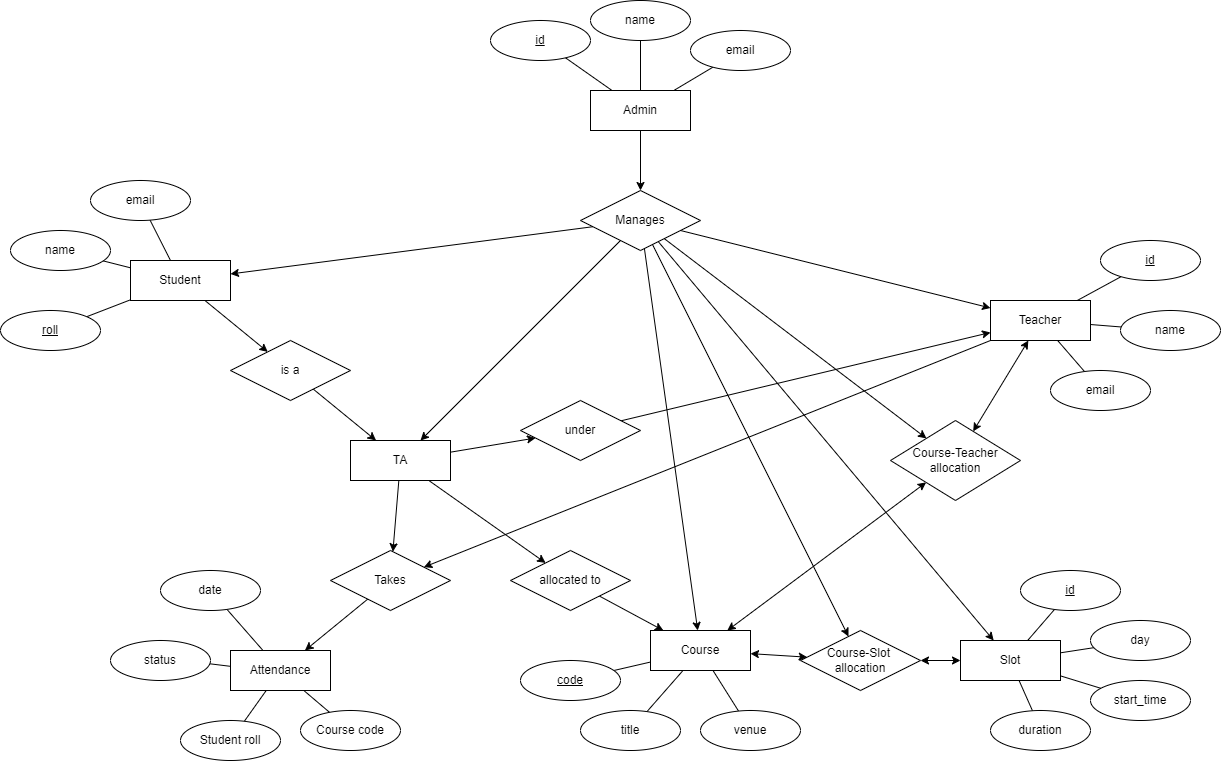

The diagram above was exported from draw.io. Its source (the exported page's mxGraphModel, read from the mxfile embedded in the PNG):
<mxGraphModel dx="2876" dy="968" grid="1" gridSize="10" guides="1" tooltips="1" connect="1" arrows="1" fold="1" page="1" pageScale="1" pageWidth="827" pageHeight="1169" math="0" shadow="0">
  <root>
    <mxCell id="0" />
    <mxCell id="1" parent="0" />
    <mxCell id="gMCqn0ZKCh5q-1O-5gf9-12" style="edgeStyle=none;rounded=0;orthogonalLoop=1;jettySize=auto;html=1;endArrow=none;endFill=0;" parent="1" source="gMCqn0ZKCh5q-1O-5gf9-14" target="gMCqn0ZKCh5q-1O-5gf9-16" edge="1">
      <mxGeometry relative="1" as="geometry" />
    </mxCell>
    <mxCell id="gMCqn0ZKCh5q-1O-5gf9-13" style="edgeStyle=none;rounded=0;orthogonalLoop=1;jettySize=auto;html=1;endArrow=none;endFill=0;" parent="1" source="gMCqn0ZKCh5q-1O-5gf9-14" target="gMCqn0ZKCh5q-1O-5gf9-15" edge="1">
      <mxGeometry relative="1" as="geometry" />
    </mxCell>
    <mxCell id="xcv5vccEbGae1h9HTZoA-3" style="edgeStyle=none;rounded=0;orthogonalLoop=1;jettySize=auto;html=1;" edge="1" parent="1" source="gMCqn0ZKCh5q-1O-5gf9-14" target="xcv5vccEbGae1h9HTZoA-2">
      <mxGeometry relative="1" as="geometry" />
    </mxCell>
    <mxCell id="gMCqn0ZKCh5q-1O-5gf9-14" value="Student" style="whiteSpace=wrap;html=1;align=center;" parent="1" vertex="1">
      <mxGeometry x="-430" y="580" width="100" height="40" as="geometry" />
    </mxCell>
    <mxCell id="gMCqn0ZKCh5q-1O-5gf9-15" value="name" style="ellipse;whiteSpace=wrap;html=1;align=center;" parent="1" vertex="1">
      <mxGeometry x="-550" y="550" width="100" height="40" as="geometry" />
    </mxCell>
    <mxCell id="gMCqn0ZKCh5q-1O-5gf9-16" value="roll" style="ellipse;whiteSpace=wrap;html=1;align=center;fontStyle=4;" parent="1" vertex="1">
      <mxGeometry x="-560" y="630" width="100" height="40" as="geometry" />
    </mxCell>
    <mxCell id="gMCqn0ZKCh5q-1O-5gf9-17" style="edgeStyle=none;rounded=0;orthogonalLoop=1;jettySize=auto;html=1;endArrow=none;endFill=0;" parent="1" source="gMCqn0ZKCh5q-1O-5gf9-19" target="gMCqn0ZKCh5q-1O-5gf9-21" edge="1">
      <mxGeometry relative="1" as="geometry" />
    </mxCell>
    <mxCell id="gMCqn0ZKCh5q-1O-5gf9-18" style="edgeStyle=none;rounded=0;orthogonalLoop=1;jettySize=auto;html=1;endArrow=none;endFill=0;" parent="1" source="gMCqn0ZKCh5q-1O-5gf9-19" target="gMCqn0ZKCh5q-1O-5gf9-20" edge="1">
      <mxGeometry relative="1" as="geometry" />
    </mxCell>
    <mxCell id="xcv5vccEbGae1h9HTZoA-26" style="edgeStyle=none;rounded=0;orthogonalLoop=1;jettySize=auto;html=1;" edge="1" parent="1" source="gMCqn0ZKCh5q-1O-5gf9-19" target="hQcjmEB77UAn-aPjZXiU-1">
      <mxGeometry relative="1" as="geometry" />
    </mxCell>
    <mxCell id="gMCqn0ZKCh5q-1O-5gf9-19" value="Admin" style="whiteSpace=wrap;html=1;align=center;" parent="1" vertex="1">
      <mxGeometry x="30" y="410" width="100" height="40" as="geometry" />
    </mxCell>
    <mxCell id="gMCqn0ZKCh5q-1O-5gf9-20" value="name" style="ellipse;whiteSpace=wrap;html=1;align=center;" parent="1" vertex="1">
      <mxGeometry x="30" y="320" width="100" height="40" as="geometry" />
    </mxCell>
    <mxCell id="gMCqn0ZKCh5q-1O-5gf9-21" value="id" style="ellipse;whiteSpace=wrap;html=1;align=center;fontStyle=4;" parent="1" vertex="1">
      <mxGeometry x="-70" y="340" width="100" height="40" as="geometry" />
    </mxCell>
    <mxCell id="gMCqn0ZKCh5q-1O-5gf9-24" style="edgeStyle=none;rounded=0;orthogonalLoop=1;jettySize=auto;html=1;endArrow=none;endFill=0;" parent="1" source="gMCqn0ZKCh5q-1O-5gf9-26" target="gMCqn0ZKCh5q-1O-5gf9-27" edge="1">
      <mxGeometry relative="1" as="geometry" />
    </mxCell>
    <mxCell id="gMCqn0ZKCh5q-1O-5gf9-25" style="edgeStyle=none;rounded=0;orthogonalLoop=1;jettySize=auto;html=1;endArrow=none;endFill=0;" parent="1" source="gMCqn0ZKCh5q-1O-5gf9-26" target="gMCqn0ZKCh5q-1O-5gf9-28" edge="1">
      <mxGeometry relative="1" as="geometry" />
    </mxCell>
    <mxCell id="xcv5vccEbGae1h9HTZoA-22" style="edgeStyle=none;rounded=0;orthogonalLoop=1;jettySize=auto;html=1;" edge="1" parent="1" source="gMCqn0ZKCh5q-1O-5gf9-26" target="xcv5vccEbGae1h9HTZoA-20">
      <mxGeometry relative="1" as="geometry" />
    </mxCell>
    <mxCell id="gMCqn0ZKCh5q-1O-5gf9-26" value="Teacher" style="whiteSpace=wrap;html=1;align=center;" parent="1" vertex="1">
      <mxGeometry x="430" y="620" width="100" height="40" as="geometry" />
    </mxCell>
    <mxCell id="gMCqn0ZKCh5q-1O-5gf9-27" value="&lt;u&gt;id&lt;/u&gt;" style="ellipse;whiteSpace=wrap;html=1;align=center;" parent="1" vertex="1">
      <mxGeometry x="540" y="560" width="100" height="40" as="geometry" />
    </mxCell>
    <mxCell id="gMCqn0ZKCh5q-1O-5gf9-28" value="name" style="ellipse;whiteSpace=wrap;html=1;align=center;" parent="1" vertex="1">
      <mxGeometry x="560" y="630" width="100" height="40" as="geometry" />
    </mxCell>
    <mxCell id="gMCqn0ZKCh5q-1O-5gf9-33" style="edgeStyle=none;rounded=0;orthogonalLoop=1;jettySize=auto;html=1;endArrow=classic;endFill=1;startArrow=classic;startFill=1;" parent="1" source="gMCqn0ZKCh5q-1O-5gf9-34" target="gMCqn0ZKCh5q-1O-5gf9-35" edge="1">
      <mxGeometry relative="1" as="geometry" />
    </mxCell>
    <mxCell id="gMCqn0ZKCh5q-1O-5gf9-34" value="Course-Slot&amp;nbsp;&lt;div&gt;allocation&lt;/div&gt;" style="shape=rhombus;perimeter=rhombusPerimeter;whiteSpace=wrap;html=1;align=center;" parent="1" vertex="1">
      <mxGeometry x="240" y="950" width="120" height="60" as="geometry" />
    </mxCell>
    <mxCell id="gMCqn0ZKCh5q-1O-5gf9-35" value="Slot" style="whiteSpace=wrap;html=1;align=center;" parent="1" vertex="1">
      <mxGeometry x="400" y="960" width="100" height="40" as="geometry" />
    </mxCell>
    <mxCell id="gMCqn0ZKCh5q-1O-5gf9-36" style="edgeStyle=none;rounded=0;orthogonalLoop=1;jettySize=auto;html=1;endArrow=none;endFill=0;" parent="1" source="gMCqn0ZKCh5q-1O-5gf9-37" target="gMCqn0ZKCh5q-1O-5gf9-35" edge="1">
      <mxGeometry relative="1" as="geometry" />
    </mxCell>
    <mxCell id="gMCqn0ZKCh5q-1O-5gf9-37" value="day" style="ellipse;whiteSpace=wrap;html=1;align=center;" parent="1" vertex="1">
      <mxGeometry x="530" y="940" width="100" height="40" as="geometry" />
    </mxCell>
    <mxCell id="gMCqn0ZKCh5q-1O-5gf9-38" style="edgeStyle=none;rounded=0;orthogonalLoop=1;jettySize=auto;html=1;endArrow=none;endFill=0;" parent="1" source="gMCqn0ZKCh5q-1O-5gf9-39" target="gMCqn0ZKCh5q-1O-5gf9-35" edge="1">
      <mxGeometry relative="1" as="geometry" />
    </mxCell>
    <mxCell id="gMCqn0ZKCh5q-1O-5gf9-39" value="start_time" style="ellipse;whiteSpace=wrap;html=1;align=center;" parent="1" vertex="1">
      <mxGeometry x="530" y="1000" width="100" height="40" as="geometry" />
    </mxCell>
    <mxCell id="gMCqn0ZKCh5q-1O-5gf9-40" style="edgeStyle=none;rounded=0;orthogonalLoop=1;jettySize=auto;html=1;endArrow=none;endFill=0;" parent="1" source="gMCqn0ZKCh5q-1O-5gf9-41" target="gMCqn0ZKCh5q-1O-5gf9-35" edge="1">
      <mxGeometry relative="1" as="geometry" />
    </mxCell>
    <mxCell id="gMCqn0ZKCh5q-1O-5gf9-41" value="id" style="ellipse;whiteSpace=wrap;html=1;align=center;fontStyle=4;" parent="1" vertex="1">
      <mxGeometry x="460" y="890" width="100" height="40" as="geometry" />
    </mxCell>
    <mxCell id="gMCqn0ZKCh5q-1O-5gf9-42" style="edgeStyle=none;rounded=0;orthogonalLoop=1;jettySize=auto;html=1;endArrow=none;endFill=0;" parent="1" source="gMCqn0ZKCh5q-1O-5gf9-43" target="gMCqn0ZKCh5q-1O-5gf9-35" edge="1">
      <mxGeometry relative="1" as="geometry" />
    </mxCell>
    <mxCell id="gMCqn0ZKCh5q-1O-5gf9-43" value="duration" style="ellipse;whiteSpace=wrap;html=1;align=center;" parent="1" vertex="1">
      <mxGeometry x="430" y="1030" width="100" height="40" as="geometry" />
    </mxCell>
    <mxCell id="gMCqn0ZKCh5q-1O-5gf9-44" style="edgeStyle=none;rounded=0;orthogonalLoop=1;jettySize=auto;html=1;endArrow=classic;endFill=1;startArrow=classic;startFill=1;" parent="1" source="gMCqn0ZKCh5q-1O-5gf9-46" target="gMCqn0ZKCh5q-1O-5gf9-34" edge="1">
      <mxGeometry relative="1" as="geometry" />
    </mxCell>
    <mxCell id="gMCqn0ZKCh5q-1O-5gf9-45" style="edgeStyle=none;rounded=0;orthogonalLoop=1;jettySize=auto;html=1;endArrow=classic;endFill=1;startArrow=classic;startFill=1;" parent="1" source="gMCqn0ZKCh5q-1O-5gf9-46" target="gMCqn0ZKCh5q-1O-5gf9-58" edge="1">
      <mxGeometry relative="1" as="geometry" />
    </mxCell>
    <mxCell id="gMCqn0ZKCh5q-1O-5gf9-46" value="Course" style="whiteSpace=wrap;html=1;align=center;" parent="1" vertex="1">
      <mxGeometry x="90" y="950" width="100" height="40" as="geometry" />
    </mxCell>
    <mxCell id="gMCqn0ZKCh5q-1O-5gf9-47" style="edgeStyle=none;rounded=0;orthogonalLoop=1;jettySize=auto;html=1;endArrow=none;endFill=0;" parent="1" source="gMCqn0ZKCh5q-1O-5gf9-48" target="gMCqn0ZKCh5q-1O-5gf9-46" edge="1">
      <mxGeometry relative="1" as="geometry" />
    </mxCell>
    <mxCell id="gMCqn0ZKCh5q-1O-5gf9-48" value="&lt;u&gt;code&lt;/u&gt;" style="ellipse;whiteSpace=wrap;html=1;align=center;" parent="1" vertex="1">
      <mxGeometry x="-40" y="980" width="100" height="40" as="geometry" />
    </mxCell>
    <mxCell id="gMCqn0ZKCh5q-1O-5gf9-49" style="edgeStyle=none;rounded=0;orthogonalLoop=1;jettySize=auto;html=1;endArrow=none;endFill=0;" parent="1" source="gMCqn0ZKCh5q-1O-5gf9-50" target="gMCqn0ZKCh5q-1O-5gf9-46" edge="1">
      <mxGeometry relative="1" as="geometry" />
    </mxCell>
    <mxCell id="gMCqn0ZKCh5q-1O-5gf9-50" value="title" style="ellipse;whiteSpace=wrap;html=1;align=center;" parent="1" vertex="1">
      <mxGeometry x="20" y="1030" width="100" height="40" as="geometry" />
    </mxCell>
    <mxCell id="gMCqn0ZKCh5q-1O-5gf9-55" style="edgeStyle=none;rounded=0;orthogonalLoop=1;jettySize=auto;html=1;endArrow=none;endFill=0;" parent="1" source="gMCqn0ZKCh5q-1O-5gf9-56" target="gMCqn0ZKCh5q-1O-5gf9-46" edge="1">
      <mxGeometry relative="1" as="geometry" />
    </mxCell>
    <mxCell id="gMCqn0ZKCh5q-1O-5gf9-56" value="venue" style="ellipse;whiteSpace=wrap;html=1;align=center;" parent="1" vertex="1">
      <mxGeometry x="140" y="1030" width="100" height="40" as="geometry" />
    </mxCell>
    <mxCell id="gMCqn0ZKCh5q-1O-5gf9-57" style="edgeStyle=none;rounded=0;orthogonalLoop=1;jettySize=auto;html=1;endArrow=classic;endFill=1;startArrow=classic;startFill=1;" parent="1" source="gMCqn0ZKCh5q-1O-5gf9-58" target="gMCqn0ZKCh5q-1O-5gf9-26" edge="1">
      <mxGeometry relative="1" as="geometry" />
    </mxCell>
    <mxCell id="gMCqn0ZKCh5q-1O-5gf9-58" value="Course-Teacher&lt;div&gt;allocation&lt;/div&gt;" style="shape=rhombus;perimeter=rhombusPerimeter;whiteSpace=wrap;html=1;align=center;" parent="1" vertex="1">
      <mxGeometry x="330" y="740" width="130" height="80" as="geometry" />
    </mxCell>
    <mxCell id="xcv5vccEbGae1h9HTZoA-13" style="edgeStyle=none;rounded=0;orthogonalLoop=1;jettySize=auto;html=1;endArrow=none;endFill=0;" edge="1" parent="1" source="gMCqn0ZKCh5q-1O-5gf9-64" target="xcv5vccEbGae1h9HTZoA-11">
      <mxGeometry relative="1" as="geometry" />
    </mxCell>
    <mxCell id="gMCqn0ZKCh5q-1O-5gf9-64" value="date" style="ellipse;whiteSpace=wrap;html=1;align=center;" parent="1" vertex="1">
      <mxGeometry x="-400" y="890" width="100" height="40" as="geometry" />
    </mxCell>
    <mxCell id="xcv5vccEbGae1h9HTZoA-14" style="edgeStyle=none;rounded=0;orthogonalLoop=1;jettySize=auto;html=1;endArrow=none;endFill=0;" edge="1" parent="1" source="gMCqn0ZKCh5q-1O-5gf9-66" target="xcv5vccEbGae1h9HTZoA-11">
      <mxGeometry relative="1" as="geometry" />
    </mxCell>
    <mxCell id="gMCqn0ZKCh5q-1O-5gf9-66" value="status" style="ellipse;whiteSpace=wrap;html=1;align=center;" parent="1" vertex="1">
      <mxGeometry x="-450" y="960" width="100" height="40" as="geometry" />
    </mxCell>
    <mxCell id="xcv5vccEbGae1h9HTZoA-27" style="edgeStyle=none;rounded=0;orthogonalLoop=1;jettySize=auto;html=1;" edge="1" parent="1" source="hQcjmEB77UAn-aPjZXiU-1" target="xcv5vccEbGae1h9HTZoA-1">
      <mxGeometry relative="1" as="geometry" />
    </mxCell>
    <mxCell id="xcv5vccEbGae1h9HTZoA-28" style="edgeStyle=none;rounded=0;orthogonalLoop=1;jettySize=auto;html=1;" edge="1" parent="1" source="hQcjmEB77UAn-aPjZXiU-1" target="gMCqn0ZKCh5q-1O-5gf9-26">
      <mxGeometry relative="1" as="geometry" />
    </mxCell>
    <mxCell id="xcv5vccEbGae1h9HTZoA-29" style="edgeStyle=none;rounded=0;orthogonalLoop=1;jettySize=auto;html=1;" edge="1" parent="1" source="hQcjmEB77UAn-aPjZXiU-1" target="gMCqn0ZKCh5q-1O-5gf9-46">
      <mxGeometry relative="1" as="geometry" />
    </mxCell>
    <mxCell id="xcv5vccEbGae1h9HTZoA-30" style="edgeStyle=none;rounded=0;orthogonalLoop=1;jettySize=auto;html=1;" edge="1" parent="1" source="hQcjmEB77UAn-aPjZXiU-1" target="gMCqn0ZKCh5q-1O-5gf9-58">
      <mxGeometry relative="1" as="geometry" />
    </mxCell>
    <mxCell id="xcv5vccEbGae1h9HTZoA-31" style="edgeStyle=none;rounded=0;orthogonalLoop=1;jettySize=auto;html=1;" edge="1" parent="1" source="hQcjmEB77UAn-aPjZXiU-1" target="gMCqn0ZKCh5q-1O-5gf9-34">
      <mxGeometry relative="1" as="geometry" />
    </mxCell>
    <mxCell id="xcv5vccEbGae1h9HTZoA-45" style="edgeStyle=none;rounded=0;orthogonalLoop=1;jettySize=auto;html=1;" edge="1" parent="1" source="hQcjmEB77UAn-aPjZXiU-1" target="gMCqn0ZKCh5q-1O-5gf9-14">
      <mxGeometry relative="1" as="geometry" />
    </mxCell>
    <mxCell id="a3zLzVwmmIowsQ7S3fDf-1" style="edgeStyle=none;rounded=0;orthogonalLoop=1;jettySize=auto;html=1;" edge="1" parent="1" source="hQcjmEB77UAn-aPjZXiU-1" target="gMCqn0ZKCh5q-1O-5gf9-35">
      <mxGeometry relative="1" as="geometry" />
    </mxCell>
    <mxCell id="hQcjmEB77UAn-aPjZXiU-1" value="Manages" style="shape=rhombus;perimeter=rhombusPerimeter;whiteSpace=wrap;html=1;align=center;" vertex="1" parent="1">
      <mxGeometry x="20" y="510" width="120" height="60" as="geometry" />
    </mxCell>
    <mxCell id="hQcjmEB77UAn-aPjZXiU-13" style="edgeStyle=none;rounded=0;orthogonalLoop=1;jettySize=auto;html=1;endArrow=none;endFill=0;" edge="1" parent="1" source="hQcjmEB77UAn-aPjZXiU-12" target="gMCqn0ZKCh5q-1O-5gf9-14">
      <mxGeometry relative="1" as="geometry" />
    </mxCell>
    <mxCell id="hQcjmEB77UAn-aPjZXiU-12" value="email" style="ellipse;whiteSpace=wrap;html=1;align=center;" vertex="1" parent="1">
      <mxGeometry x="-470" y="500" width="100" height="40" as="geometry" />
    </mxCell>
    <mxCell id="hQcjmEB77UAn-aPjZXiU-15" style="edgeStyle=none;rounded=0;orthogonalLoop=1;jettySize=auto;html=1;endArrow=none;endFill=0;" edge="1" parent="1" source="hQcjmEB77UAn-aPjZXiU-14" target="gMCqn0ZKCh5q-1O-5gf9-19">
      <mxGeometry relative="1" as="geometry" />
    </mxCell>
    <mxCell id="hQcjmEB77UAn-aPjZXiU-14" value="email" style="ellipse;whiteSpace=wrap;html=1;align=center;" vertex="1" parent="1">
      <mxGeometry x="130" y="350" width="100" height="40" as="geometry" />
    </mxCell>
    <mxCell id="hQcjmEB77UAn-aPjZXiU-18" style="edgeStyle=none;rounded=0;orthogonalLoop=1;jettySize=auto;html=1;endArrow=none;endFill=0;" edge="1" parent="1" source="hQcjmEB77UAn-aPjZXiU-16" target="gMCqn0ZKCh5q-1O-5gf9-26">
      <mxGeometry relative="1" as="geometry" />
    </mxCell>
    <mxCell id="hQcjmEB77UAn-aPjZXiU-16" value="email" style="ellipse;whiteSpace=wrap;html=1;align=center;" vertex="1" parent="1">
      <mxGeometry x="490" y="690" width="100" height="40" as="geometry" />
    </mxCell>
    <mxCell id="xcv5vccEbGae1h9HTZoA-6" style="edgeStyle=none;rounded=0;orthogonalLoop=1;jettySize=auto;html=1;" edge="1" parent="1" source="xcv5vccEbGae1h9HTZoA-1" target="xcv5vccEbGae1h9HTZoA-5">
      <mxGeometry relative="1" as="geometry" />
    </mxCell>
    <mxCell id="xcv5vccEbGae1h9HTZoA-9" style="edgeStyle=none;rounded=0;orthogonalLoop=1;jettySize=auto;html=1;" edge="1" parent="1" source="xcv5vccEbGae1h9HTZoA-1" target="xcv5vccEbGae1h9HTZoA-8">
      <mxGeometry relative="1" as="geometry" />
    </mxCell>
    <mxCell id="xcv5vccEbGae1h9HTZoA-24" style="edgeStyle=none;rounded=0;orthogonalLoop=1;jettySize=auto;html=1;" edge="1" parent="1" source="xcv5vccEbGae1h9HTZoA-1" target="xcv5vccEbGae1h9HTZoA-20">
      <mxGeometry relative="1" as="geometry" />
    </mxCell>
    <mxCell id="xcv5vccEbGae1h9HTZoA-1" value="TA" style="whiteSpace=wrap;html=1;align=center;" vertex="1" parent="1">
      <mxGeometry x="-210" y="760" width="100" height="40" as="geometry" />
    </mxCell>
    <mxCell id="xcv5vccEbGae1h9HTZoA-4" style="edgeStyle=none;rounded=0;orthogonalLoop=1;jettySize=auto;html=1;" edge="1" parent="1" source="xcv5vccEbGae1h9HTZoA-2" target="xcv5vccEbGae1h9HTZoA-1">
      <mxGeometry relative="1" as="geometry" />
    </mxCell>
    <mxCell id="xcv5vccEbGae1h9HTZoA-2" value="is a" style="shape=rhombus;perimeter=rhombusPerimeter;whiteSpace=wrap;html=1;align=center;" vertex="1" parent="1">
      <mxGeometry x="-330" y="660" width="120" height="60" as="geometry" />
    </mxCell>
    <mxCell id="xcv5vccEbGae1h9HTZoA-7" style="edgeStyle=none;rounded=0;orthogonalLoop=1;jettySize=auto;html=1;" edge="1" parent="1" source="xcv5vccEbGae1h9HTZoA-5" target="gMCqn0ZKCh5q-1O-5gf9-46">
      <mxGeometry relative="1" as="geometry" />
    </mxCell>
    <mxCell id="xcv5vccEbGae1h9HTZoA-5" value="allocated to" style="shape=rhombus;perimeter=rhombusPerimeter;whiteSpace=wrap;html=1;align=center;" vertex="1" parent="1">
      <mxGeometry x="-50" y="870" width="120" height="60" as="geometry" />
    </mxCell>
    <mxCell id="xcv5vccEbGae1h9HTZoA-10" style="edgeStyle=none;rounded=0;orthogonalLoop=1;jettySize=auto;html=1;" edge="1" parent="1" source="xcv5vccEbGae1h9HTZoA-8" target="gMCqn0ZKCh5q-1O-5gf9-26">
      <mxGeometry relative="1" as="geometry" />
    </mxCell>
    <mxCell id="xcv5vccEbGae1h9HTZoA-8" value="under" style="shape=rhombus;perimeter=rhombusPerimeter;whiteSpace=wrap;html=1;align=center;" vertex="1" parent="1">
      <mxGeometry x="-40" y="720" width="120" height="60" as="geometry" />
    </mxCell>
    <mxCell id="xcv5vccEbGae1h9HTZoA-11" value="Attendance" style="whiteSpace=wrap;html=1;align=center;" vertex="1" parent="1">
      <mxGeometry x="-330" y="970" width="100" height="40" as="geometry" />
    </mxCell>
    <mxCell id="xcv5vccEbGae1h9HTZoA-18" style="edgeStyle=none;rounded=0;orthogonalLoop=1;jettySize=auto;html=1;endArrow=none;endFill=0;" edge="1" parent="1" source="xcv5vccEbGae1h9HTZoA-16" target="xcv5vccEbGae1h9HTZoA-11">
      <mxGeometry relative="1" as="geometry" />
    </mxCell>
    <mxCell id="xcv5vccEbGae1h9HTZoA-16" value="Student roll" style="ellipse;whiteSpace=wrap;html=1;align=center;" vertex="1" parent="1">
      <mxGeometry x="-380" y="1040" width="100" height="40" as="geometry" />
    </mxCell>
    <mxCell id="xcv5vccEbGae1h9HTZoA-19" style="edgeStyle=none;rounded=0;orthogonalLoop=1;jettySize=auto;html=1;endArrow=none;endFill=0;" edge="1" parent="1" source="xcv5vccEbGae1h9HTZoA-17" target="xcv5vccEbGae1h9HTZoA-11">
      <mxGeometry relative="1" as="geometry" />
    </mxCell>
    <mxCell id="xcv5vccEbGae1h9HTZoA-17" value="Course code" style="ellipse;whiteSpace=wrap;html=1;align=center;" vertex="1" parent="1">
      <mxGeometry x="-260" y="1030" width="100" height="40" as="geometry" />
    </mxCell>
    <mxCell id="xcv5vccEbGae1h9HTZoA-23" style="edgeStyle=none;rounded=0;orthogonalLoop=1;jettySize=auto;html=1;" edge="1" parent="1" source="xcv5vccEbGae1h9HTZoA-20" target="xcv5vccEbGae1h9HTZoA-11">
      <mxGeometry relative="1" as="geometry" />
    </mxCell>
    <mxCell id="xcv5vccEbGae1h9HTZoA-20" value="Takes" style="shape=rhombus;perimeter=rhombusPerimeter;whiteSpace=wrap;html=1;align=center;" vertex="1" parent="1">
      <mxGeometry x="-230" y="870" width="120" height="60" as="geometry" />
    </mxCell>
  </root>
</mxGraphModel>